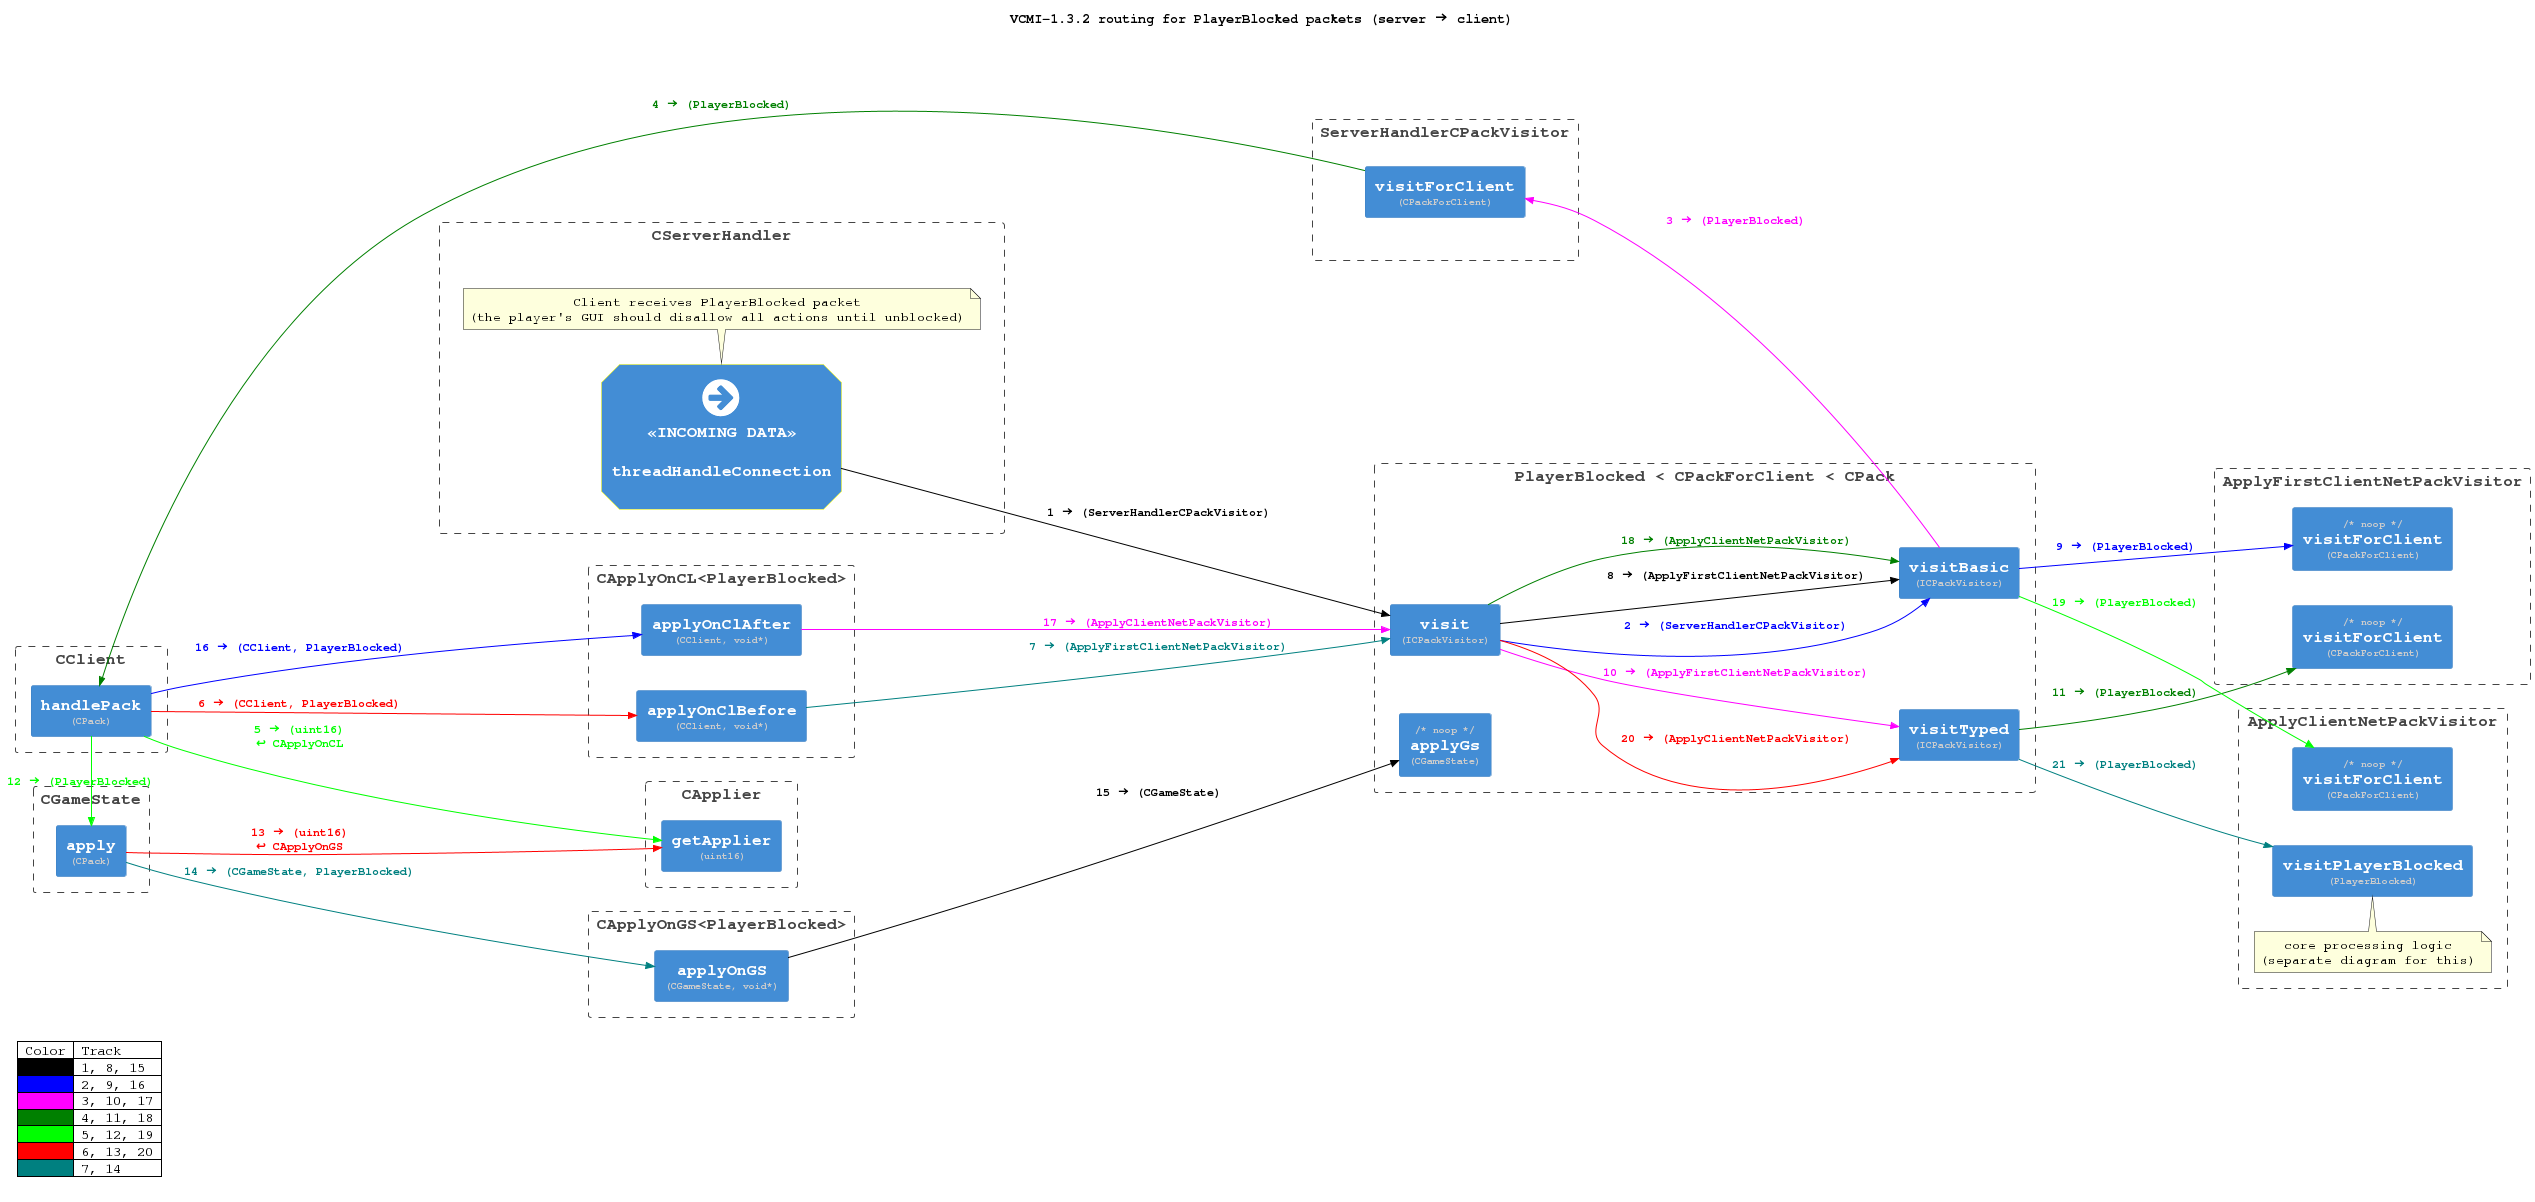

The diagram above was rendered by PlantUML. Its source (embedded in the PNG):
@startuml
!include <C4/C4_Container>
!include <tupadr3/font-awesome/arrow_circle_right>

title "VCMI-1.3.2 routing for PlayerBlocked packets (server → client)"

skinparam DefaultFontName monospaced
<style>
note {  MaximumWidth 500 }
</style>

' Used in place of " " where line wrapping is undesired
!$nbsp = "<U+00A0>"

HIDE_STEREOTYPE()
LAYOUT_LEFT_RIGHT()

''''''''''''''''''''''''''''''''''''''''''''''''''''''''''''''''''''''''''''''''
''' COLORS
''''''''''''''''''''''''''''''''''''''''''''''''''''''''''''''''''''''''''''''''

' black > blue > fuchsia > green > lime > red > teal
!$c1 = "#000000"
!$c2 = "#0000FF"
!$c3 = "#FF00FF"
!$c4 = "#008000"
!$c5 = "#00FF00"
!$c6 = "#FF0000"
!$c7 = "#008080"

AddElementTag("start", $borderColor="yellow", $shape=EightSidedShape(), $sprite="arrow_circle_right")

' Call track colors. Inserted dynamically with $ctag()
AddRelTag("c1", $textColor=$c1, $lineColor=$c1)
AddRelTag("c2", $textColor=$c2, $lineColor=$c2)
AddRelTag("c3", $textColor=$c3, $lineColor=$c3)
AddRelTag("c4", $textColor=$c4, $lineColor=$c4)
AddRelTag("c5", $textColor=$c5, $lineColor=$c5)
AddRelTag("c6", $textColor=$c6, $lineColor=$c6)
AddRelTag("c7", $textColor=$c7, $lineColor=$c7)

''''''''''''''''''''''''''''''''''''''''''''''''''''''''''''''''''''''''''''''''
''''''''''''''''''''''''''''''''''''''''''''''''''''''''''''''''''''''''''''''''
''' FUNCTIONS
''''''''''''''''''''''''''''''''''''''''''''''''''''''''''''''''''''''''''''''''
''''''''''''''''''''''''''''''''''''''''''''''''''''''''''''''''''''''''''''''''

' Replace $search with $repl within $txt
!function $replace($txt, $search, $repl)
  !$replaced = ""
  !while %strpos($txt, $search) >= 0
    !$position = %strpos($txt, $search)
    !$replaced = $replaced + %substr($txt, 0, $position) + $repl
    !$txt = %substr($txt, $position + %strlen($search))
  !endwhile
  !return $replaced + $txt
!endfunction

' Allows to define a string in multiple lines, replacing "\n"
' with actual newlines (note: all literal newlines must be escaped)
!function $str($txt)
  !return $replace($txt, "\n", %newline())
!endfunction

' Formats function declarations
!function $fn($method, $args)
  !return $method+"\n<font size=8 color=CCC>("+$replace($args, " ", $nbsp)+")</font>"
!endfunction

' Formats function declarations with a "comment" line on top
!function $fn($method, $args, $comment)
  !return "<font size=8 color=CCC>/* "+$comment+" */</font>\n" + $fn($method, $args)
!endfunction

' Formats function calls
!function $call($args, $return)
  !return $call($args)+"\n"+"↩"+$nbsp+$return
!endfunction

' Outputs "c1" on 1st call, "c2" on 2nd, etc., resets after "c6"
' This is used to generate alternating color tags for the call tracks
!function $ctag()
  !if %not(%variable_exists("$c"))
    !%set_variable_value("$c", 0)
  !elseif (%get_variable_value("$c") >= 7)
    !%set_variable_value("$c", 0)
  !endif
  !%set_variable_value("$c", %get_variable_value("$c") + 1)
  !return "c"+%get_variable_value("$c")
!endfunction

' Outputs "1" on 1st call, "2" on 2nd, etc.
' This is used to create the incrementing numbers used for the call tracks
!function $inc()
  !if %not(%variable_exists("$i"))
    !%set_variable_value("$i", 0)
  !endif
  !%set_variable_value("$i", %get_variable_value("$i") + 1)
  !return %get_variable_value("$i")
!endfunction

!function $call($args)
  !return $replace($inc() + " →" + " (" + $args + ")", " ", $nbsp)
!endfunction

''''''''''''''''''''''''''''''''''''''''''''''''''''''''''''''''''''''''''''''''
''''''''''''''''''''''''''''''''''''''''''''''''''''''''''''''''''''''''''''''''
''' CLASSES
''''''''''''''''''''''''''''''''''''''''''''''''''''''''''''''''''''''''''''''''
''''''''''''''''''''''''''''''''''''''''''''''''''''''''''''''''''''''''''''''''

Boundary(CServerHandler, "CServerHandler") {
  Container(CServerHandler_threadHandleConnection, "<<INCOMING DATA>>\n\nthreadHandleConnection\n", $tags="start")
  note bottom of CServerHandler_threadHandleConnection
Client receives PlayerBlocked packet
(the player's GUI should disallow all actions until unblocked)
  end note
}

Boundary(PlayerBlocked, "PlayerBlocked < CPackForClient < CPack") {
  Container(PlayerBlocked_visit, $fn("visit", "ICPackVisitor"))
  Container(PlayerBlocked_visitBasic, $fn("visitBasic", "ICPackVisitor"))
  Container(PlayerBlocked_visitTyped, $fn("visitTyped", "ICPackVisitor"))
  Container(PlayerBlocked_applyGs, $fn("applyGs", "CGameState", "noop"))
}

Boundary(ServerHandlerCPackVisitor, "ServerHandlerCPackVisitor") {
  Container(ServerHandlerCPackVisitor_visitForClient, $fn("visitForClient", "CPackForClient"))
}

Lay_Distance(CServerHandler, ServerHandlerCPackVisitor, 0)

Boundary(CClient, "CClient") {
  Container(CClient_handlePack, $fn("handlePack", "CPack"))
}

Boundary(CApplier, "CApplier") {
  Container(CApplier_getApplier, $fn("getApplier", "uint16"))
}

Boundary(CApplyOnCL, "CApplyOnCL<PlayerBlocked>") {
  Container(CApplyOnCL_applyOnClBefore, $fn("applyOnClBefore", "CClient, void*"))
  Container(CApplyOnCL_applyOnClAfter, $fn("applyOnClAfter", "CClient, void*"))
}

Boundary(ApplyFirstClientNetPackVisitor, "ApplyFirstClientNetPackVisitor") {
  Container(ApplyFirstClientNetPackVisitor_visitForClient, $fn("visitForClient", "CPackForClient", "noop"))
  Container(ApplyFirstClientNetPackVisitor_visitPlayerBlocked, $fn("visitForClient", "CPackForClient", "noop"))
}

Boundary(CGameState, "CGameState") {
  Container(CGameState_apply, $fn("apply", "CPack"))
}

Boundary(CApplyOnGS, "CApplyOnGS<PlayerBlocked>") {
  Container(CApplyOnGS_applyOnGS, $fn("applyOnGS", "CGameState, void*"))
}

Boundary(ApplyClientNetPackVisitor, "ApplyClientNetPackVisitor") {
  Container(ApplyClientNetPackVisitor_visitForClient, $fn("visitForClient", "CPackForClient", "noop"))

  Container(ApplyClientNetPackVisitor_visitPlayerBlocked, $fn("visitPlayerBlocked", "PlayerBlocked"))
  note top of ApplyClientNetPackVisitor_visitPlayerBlocked
    core processing logic
    (separate diagram for this)
  end note
}

''''''''''''''''''''''''''''''''''''''''''''''''''''''''''''''''''''''''''''''''
''''''''''''''''''''''''''''''''''''''''''''''''''''''''''''''''''''''''''''''''
''' CALLS
''''''''''''''''''''''''''''''''''''''''''''''''''''''''''''''''''''''''''''''''
''''''''''''''''''''''''''''''''''''''''''''''''''''''''''''''''''''''''''''''''

Rel(CServerHandler_threadHandleConnection, PlayerBlocked_visit, $call("ServerHandlerCPackVisitor"), $tags="$ctag()")
Rel(PlayerBlocked_visit, PlayerBlocked_visitBasic, $call("ServerHandlerCPackVisitor"), $tags="$ctag()")
Rel(PlayerBlocked_visitBasic, ServerHandlerCPackVisitor_visitForClient, $call("PlayerBlocked"), $tags="$ctag()")
Rel(ServerHandlerCPackVisitor_visitForClient, CClient_handlePack, $call("PlayerBlocked"), $tags="$ctag()")
Rel(CClient_handlePack, CApplier_getApplier, $call("uint16", "CApplyOnCL"), $tags="$ctag()")
Rel(CClient_handlePack, CApplyOnCL_applyOnClBefore, $call("CClient, PlayerBlocked"), $tags="$ctag()")
Rel(CApplyOnCL_applyOnClBefore, PlayerBlocked_visit, $call("ApplyFirstClientNetPackVisitor"), $tags="$ctag()")
Rel(PlayerBlocked_visit, PlayerBlocked_visitBasic, $call("ApplyFirstClientNetPackVisitor"), $tags="$ctag()")
Rel(PlayerBlocked_visitBasic, ApplyFirstClientNetPackVisitor_visitForClient, $call("PlayerBlocked"), $tags="$ctag()")
Rel(PlayerBlocked_visit, PlayerBlocked_visitTyped, $call("ApplyFirstClientNetPackVisitor"), $tags="$ctag()")
Rel(PlayerBlocked_visitTyped, ApplyFirstClientNetPackVisitor_visitPlayerBlocked, $call("PlayerBlocked"), $tags="$ctag()")
Rel(CClient_handlePack, CGameState_apply, $call("PlayerBlocked"), $tags="$ctag()")
Rel(CGameState_apply, CApplier_getApplier, $call("uint16", "CApplyOnGS"), $tags="$ctag()")
Rel(CGameState_apply, CApplyOnGS_applyOnGS, $call("CGameState, PlayerBlocked"), $tags="$ctag()")
Rel(CApplyOnGS_applyOnGS, PlayerBlocked_applyGs, $call("CGameState"), $tags="$ctag()")
Rel(CClient_handlePack, CApplyOnCL_applyOnClAfter, $call("CClient, PlayerBlocked"), $tags="$ctag()")
Rel(CApplyOnCL_applyOnClAfter, PlayerBlocked_visit, $call("ApplyClientNetPackVisitor"), $tags="$ctag()")
Rel(PlayerBlocked_visit, PlayerBlocked_visitBasic, $call("ApplyClientNetPackVisitor"), $tags="$ctag()")
Rel(PlayerBlocked_visitBasic, ApplyClientNetPackVisitor_visitForClient, $call("PlayerBlocked"), $tags="$ctag()")
Rel(PlayerBlocked_visit, PlayerBlocked_visitTyped, $call("ApplyClientNetPackVisitor"), $tags="$ctag()")
Rel(PlayerBlocked_visitTyped, ApplyClientNetPackVisitor_visitPlayerBlocked, $call("PlayerBlocked"), $tags="$ctag()")


''''''''''''''''''''''''''''''''''''''''''''''''''''''''''''''''''''''''''''''''
''' LEGEND
''''''''''''''''''''''''''''''''''''''''''''''''''''''''''''''''''''''''''''''''
!function $ids_legend($denom)
  !$res = $denom
  !$denom = $denom + 7
  !while $i > $denom
    !$res=$res + "," + $nbsp + $denom
    !$denom = $denom + 7
  !endwhile
  !return $res
!endfunction

skinparam legend {
  FontColor Black
  BackgroundColor White
  ' does not work for some reason
  BorderColor White
  BorderThickness 0
}

legend bottom left
  | Color | Track |
  | <$c1> | $ids_legend(1) |
  | <$c2> | $ids_legend(2) |
  | <$c3> | $ids_legend(3) |
  | <$c4> | $ids_legend(4) |
  | <$c5> | $ids_legend(5) |
  | <$c6> | $ids_legend(6) |
  | <$c7> | $ids_legend(7) |
endlegend
@enduml